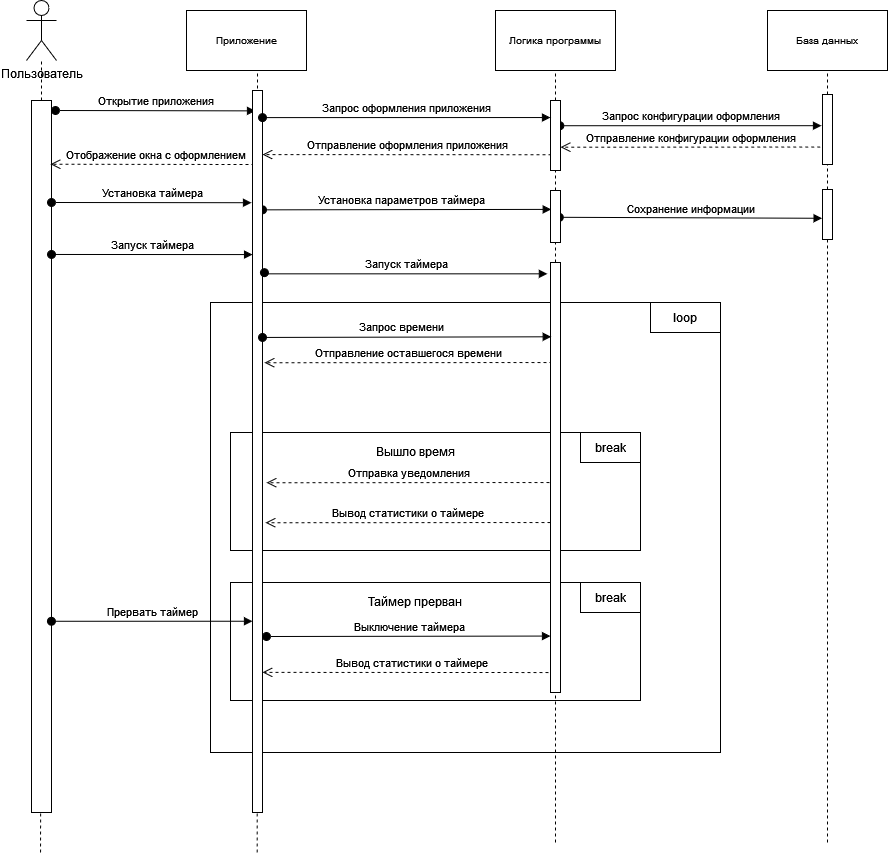

The diagram above was exported from draw.io. Its source (the exported page's mxGraphModel, read from the mxfile embedded in the PNG):
<mxGraphModel dx="1569" dy="482" grid="1" gridSize="10" guides="1" tooltips="1" connect="1" arrows="1" fold="1" page="1" pageScale="1" pageWidth="850" pageHeight="1100" math="0" shadow="0">
  <root>
    <mxCell id="0" />
    <mxCell id="1" parent="0" />
    <mxCell id="cSCW62NIpvw7g9sLHJsA-19" value="" style="rounded=0;whiteSpace=wrap;html=1;" parent="1" vertex="1">
      <mxGeometry x="-180" y="520" width="510" height="450" as="geometry" />
    </mxCell>
    <mxCell id="QEnSvm-gOgm3-o1IR5jC-11" value="" style="rounded=0;whiteSpace=wrap;html=1;" parent="1" vertex="1">
      <mxGeometry x="-160" y="800" width="410" height="118" as="geometry" />
    </mxCell>
    <mxCell id="cSCW62NIpvw7g9sLHJsA-26" value="" style="rounded=0;whiteSpace=wrap;html=1;" parent="1" vertex="1">
      <mxGeometry x="-160" y="650" width="410" height="118" as="geometry" />
    </mxCell>
    <mxCell id="cSCW62NIpvw7g9sLHJsA-30" value="" style="rounded=0;whiteSpace=wrap;html=1;" parent="1" vertex="1">
      <mxGeometry x="-359" y="318" width="20" height="712" as="geometry" />
    </mxCell>
    <mxCell id="Mv5p19QhFXpR6lApFkDA-18" value="Пользователь" style="shape=umlActor;verticalLabelPosition=bottom;verticalAlign=top;html=1;outlineConnect=0;" parent="1" vertex="1">
      <mxGeometry x="-364" y="218" width="30" height="60" as="geometry" />
    </mxCell>
    <mxCell id="Mv5p19QhFXpR6lApFkDA-21" value="Приложение" style="rounded=0;whiteSpace=wrap;html=1;fontSize=10;" parent="1" vertex="1">
      <mxGeometry x="-204" y="228" width="120" height="60" as="geometry" />
    </mxCell>
    <mxCell id="Mv5p19QhFXpR6lApFkDA-22" value="" style="endArrow=none;dashed=1;html=1;rounded=0;fontSize=10;entryX=0.5;entryY=1;entryDx=0;entryDy=0;" parent="1" edge="1">
      <mxGeometry width="50" height="50" relative="1" as="geometry">
        <mxPoint x="-134" y="888" as="sourcePoint" />
        <mxPoint x="-133" y="288" as="targetPoint" />
      </mxGeometry>
    </mxCell>
    <mxCell id="Mv5p19QhFXpR6lApFkDA-23" value="Логика программы" style="rounded=0;whiteSpace=wrap;html=1;fontSize=10;" parent="1" vertex="1">
      <mxGeometry x="105" y="228" width="120" height="60" as="geometry" />
    </mxCell>
    <mxCell id="Mv5p19QhFXpR6lApFkDA-24" value="" style="endArrow=none;dashed=1;html=1;rounded=0;fontSize=10;entryX=0.5;entryY=1;entryDx=0;entryDy=0;startArrow=none;" parent="1" source="cSCW62NIpvw7g9sLHJsA-42" target="Mv5p19QhFXpR6lApFkDA-23" edge="1">
      <mxGeometry width="50" height="50" relative="1" as="geometry">
        <mxPoint x="164" y="898" as="sourcePoint" />
        <mxPoint x="385" y="308" as="targetPoint" />
      </mxGeometry>
    </mxCell>
    <mxCell id="Mv5p19QhFXpR6lApFkDA-25" value="Открытие приложения" style="html=1;verticalAlign=bottom;startArrow=oval;endArrow=block;startSize=8;edgeStyle=elbowEdgeStyle;elbow=vertical;curved=0;rounded=0;" parent="1" edge="1">
      <mxGeometry relative="1" as="geometry">
        <mxPoint x="-335" y="328" as="sourcePoint" />
        <mxPoint x="-135" y="328" as="targetPoint" />
      </mxGeometry>
    </mxCell>
    <mxCell id="Mv5p19QhFXpR6lApFkDA-29" value="База данных" style="rounded=0;whiteSpace=wrap;html=1;fontSize=10;" parent="1" vertex="1">
      <mxGeometry x="377" y="228" width="120" height="60" as="geometry" />
    </mxCell>
    <mxCell id="Mv5p19QhFXpR6lApFkDA-30" value="" style="endArrow=none;dashed=1;html=1;rounded=0;fontSize=10;entryX=0.5;entryY=1;entryDx=0;entryDy=0;startArrow=none;" parent="1" source="cSCW62NIpvw7g9sLHJsA-34" target="Mv5p19QhFXpR6lApFkDA-29" edge="1">
      <mxGeometry width="50" height="50" relative="1" as="geometry">
        <mxPoint x="435" y="898" as="sourcePoint" />
        <mxPoint x="657" y="308" as="targetPoint" />
      </mxGeometry>
    </mxCell>
    <mxCell id="Mv5p19QhFXpR6lApFkDA-31" value="Запрос конфигурации оформления" style="html=1;verticalAlign=bottom;startArrow=oval;endArrow=block;startSize=8;edgeStyle=elbowEdgeStyle;elbow=vertical;curved=0;rounded=0;exitX=0.938;exitY=0.146;exitDx=0;exitDy=0;exitPerimeter=0;" parent="1" edge="1">
      <mxGeometry relative="1" as="geometry">
        <mxPoint x="169.37999999999988" y="343.22" as="sourcePoint" />
        <mxPoint x="431" y="343" as="targetPoint" />
      </mxGeometry>
    </mxCell>
    <mxCell id="Mv5p19QhFXpR6lApFkDA-32" value="Отправление конфигурации оформления" style="html=1;verticalAlign=bottom;endArrow=open;dashed=1;endSize=8;edgeStyle=elbowEdgeStyle;elbow=vertical;curved=0;rounded=0;exitX=-0.225;exitY=0.879;exitDx=0;exitDy=0;exitPerimeter=0;entryX=1;entryY=0.75;entryDx=0;entryDy=0;" parent="1" edge="1">
      <mxGeometry relative="1" as="geometry">
        <mxPoint x="170" y="365.5" as="targetPoint" />
        <Array as="points" />
        <mxPoint x="429.7499999999998" y="364.5300000000001" as="sourcePoint" />
      </mxGeometry>
    </mxCell>
    <mxCell id="Mv5p19QhFXpR6lApFkDA-33" value="Отправление оформления приложения" style="html=1;verticalAlign=bottom;endArrow=open;dashed=1;endSize=8;edgeStyle=elbowEdgeStyle;elbow=vertical;curved=0;rounded=0;exitX=0.099;exitY=0.703;exitDx=0;exitDy=0;exitPerimeter=0;" parent="1" edge="1">
      <mxGeometry x="-0.0021" relative="1" as="geometry">
        <mxPoint x="-128" y="372.3658536585366" as="targetPoint" />
        <Array as="points" />
        <mxPoint x="160.99" y="372.21000000000004" as="sourcePoint" />
        <mxPoint as="offset" />
      </mxGeometry>
    </mxCell>
    <mxCell id="Mv5p19QhFXpR6lApFkDA-34" value="Отображение окна с оформлением" style="html=1;verticalAlign=bottom;endArrow=open;dashed=1;endSize=8;edgeStyle=elbowEdgeStyle;elbow=vertical;curved=0;rounded=0;" parent="1" edge="1">
      <mxGeometry relative="1" as="geometry">
        <mxPoint x="-340" y="382" as="targetPoint" />
        <Array as="points" />
        <mxPoint x="-130" y="382" as="sourcePoint" />
      </mxGeometry>
    </mxCell>
    <mxCell id="mbqsAc34Qig8WEwSoREy-1" value="Установка параметров таймера" style="html=1;verticalAlign=bottom;startArrow=oval;endArrow=block;startSize=8;edgeStyle=elbowEdgeStyle;elbow=vertical;curved=0;rounded=0;entryX=0.073;entryY=0.19;entryDx=0;entryDy=0;entryPerimeter=0;" parent="1" edge="1">
      <mxGeometry x="-0.0391" relative="1" as="geometry">
        <mxPoint x="-128" y="427.344827586207" as="sourcePoint" />
        <mxPoint x="160.73000000000002" y="426.4" as="targetPoint" />
        <mxPoint as="offset" />
      </mxGeometry>
    </mxCell>
    <mxCell id="mbqsAc34Qig8WEwSoREy-2" value="Сохранение информации" style="html=1;verticalAlign=bottom;startArrow=oval;endArrow=block;startSize=8;edgeStyle=elbowEdgeStyle;elbow=vertical;curved=0;rounded=0;entryX=-0.041;entryY=0.295;entryDx=0;entryDy=0;entryPerimeter=0;exitX=0.883;exitY=0.18;exitDx=0;exitDy=0;exitPerimeter=0;" parent="1" edge="1">
      <mxGeometry relative="1" as="geometry">
        <mxPoint x="168.83000000000038" y="434.79999999999995" as="sourcePoint" />
        <mxPoint x="431.59000000000015" y="436.6500000000001" as="targetPoint" />
      </mxGeometry>
    </mxCell>
    <mxCell id="cSCW62NIpvw7g9sLHJsA-24" value="Вывод статистики о таймере" style="html=1;verticalAlign=bottom;endArrow=open;dashed=1;endSize=8;edgeStyle=elbowEdgeStyle;elbow=vertical;curved=0;rounded=0;" parent="1" edge="1">
      <mxGeometry relative="1" as="geometry">
        <mxPoint x="-125" y="740.15" as="targetPoint" />
        <Array as="points" />
        <mxPoint x="160" y="740" as="sourcePoint" />
      </mxGeometry>
    </mxCell>
    <mxCell id="cSCW62NIpvw7g9sLHJsA-25" value="loop" style="rounded=0;whiteSpace=wrap;html=1;" parent="1" vertex="1">
      <mxGeometry x="260" y="520" width="70" height="30" as="geometry" />
    </mxCell>
    <mxCell id="cSCW62NIpvw7g9sLHJsA-29" value="break" style="rounded=0;whiteSpace=wrap;html=1;" parent="1" vertex="1">
      <mxGeometry x="190" y="650" width="60" height="30" as="geometry" />
    </mxCell>
    <mxCell id="cSCW62NIpvw7g9sLHJsA-31" value="" style="endArrow=none;dashed=1;html=1;rounded=0;fontSize=10;" parent="1" target="cSCW62NIpvw7g9sLHJsA-30" edge="1">
      <mxGeometry width="50" height="50" relative="1" as="geometry">
        <mxPoint x="-350" y="1070" as="sourcePoint" />
        <mxPoint x="-349" y="278" as="targetPoint" />
      </mxGeometry>
    </mxCell>
    <mxCell id="Mv5p19QhFXpR6lApFkDA-26" value="" style="endArrow=none;dashed=1;html=1;rounded=0;fontSize=10;startArrow=none;" parent="1" source="cSCW62NIpvw7g9sLHJsA-30" target="Mv5p19QhFXpR6lApFkDA-18" edge="1">
      <mxGeometry width="50" height="50" relative="1" as="geometry">
        <mxPoint x="-349" y="878" as="sourcePoint" />
        <mxPoint x="16" y="288" as="targetPoint" />
      </mxGeometry>
    </mxCell>
    <mxCell id="cSCW62NIpvw7g9sLHJsA-33" value="" style="rounded=0;whiteSpace=wrap;html=1;" parent="1" vertex="1">
      <mxGeometry x="-138" y="308" width="10" height="722" as="geometry" />
    </mxCell>
    <mxCell id="cSCW62NIpvw7g9sLHJsA-35" value="" style="endArrow=none;dashed=1;html=1;rounded=0;fontSize=10;entryX=0.5;entryY=1;entryDx=0;entryDy=0;startArrow=none;" parent="1" source="cSCW62NIpvw7g9sLHJsA-36" target="cSCW62NIpvw7g9sLHJsA-34" edge="1">
      <mxGeometry width="50" height="50" relative="1" as="geometry">
        <mxPoint x="435" y="898" as="sourcePoint" />
        <mxPoint x="437" y="288" as="targetPoint" />
      </mxGeometry>
    </mxCell>
    <mxCell id="cSCW62NIpvw7g9sLHJsA-34" value="" style="rounded=0;whiteSpace=wrap;html=1;" parent="1" vertex="1">
      <mxGeometry x="432" y="312" width="10" height="70" as="geometry" />
    </mxCell>
    <mxCell id="cSCW62NIpvw7g9sLHJsA-37" value="" style="endArrow=none;dashed=1;html=1;rounded=0;fontSize=10;entryX=0.5;entryY=1;entryDx=0;entryDy=0;startArrow=none;" parent="1" target="cSCW62NIpvw7g9sLHJsA-36" edge="1">
      <mxGeometry width="50" height="50" relative="1" as="geometry">
        <mxPoint x="437" y="1060" as="sourcePoint" />
        <mxPoint x="437" y="378" as="targetPoint" />
      </mxGeometry>
    </mxCell>
    <mxCell id="cSCW62NIpvw7g9sLHJsA-36" value="" style="rounded=0;whiteSpace=wrap;html=1;" parent="1" vertex="1">
      <mxGeometry x="432" y="407" width="10" height="50" as="geometry" />
    </mxCell>
    <mxCell id="cSCW62NIpvw7g9sLHJsA-43" value="" style="endArrow=none;dashed=1;html=1;rounded=0;fontSize=10;entryX=0.5;entryY=1;entryDx=0;entryDy=0;startArrow=none;" parent="1" source="cSCW62NIpvw7g9sLHJsA-44" target="cSCW62NIpvw7g9sLHJsA-42" edge="1">
      <mxGeometry width="50" height="50" relative="1" as="geometry">
        <mxPoint x="164" y="898" as="sourcePoint" />
        <mxPoint x="165" y="288" as="targetPoint" />
      </mxGeometry>
    </mxCell>
    <mxCell id="cSCW62NIpvw7g9sLHJsA-42" value="" style="rounded=0;whiteSpace=wrap;html=1;" parent="1" vertex="1">
      <mxGeometry x="160" y="318" width="10" height="70" as="geometry" />
    </mxCell>
    <mxCell id="cSCW62NIpvw7g9sLHJsA-45" value="" style="endArrow=none;dashed=1;html=1;rounded=0;fontSize=10;entryX=0.5;entryY=1;entryDx=0;entryDy=0;startArrow=none;" parent="1" source="QEnSvm-gOgm3-o1IR5jC-25" target="cSCW62NIpvw7g9sLHJsA-44" edge="1">
      <mxGeometry width="50" height="50" relative="1" as="geometry">
        <mxPoint x="165" y="580" as="sourcePoint" />
        <mxPoint x="165" y="388" as="targetPoint" />
      </mxGeometry>
    </mxCell>
    <mxCell id="cSCW62NIpvw7g9sLHJsA-44" value="" style="rounded=0;whiteSpace=wrap;html=1;" parent="1" vertex="1">
      <mxGeometry x="160" y="408" width="10" height="52" as="geometry" />
    </mxCell>
    <mxCell id="cSCW62NIpvw7g9sLHJsA-49" value="" style="html=1;verticalAlign=bottom;endArrow=none;dashed=1;endSize=8;edgeStyle=elbowEdgeStyle;elbow=vertical;curved=0;rounded=0;startArrow=none;entryX=0.5;entryY=1;entryDx=0;entryDy=0;" parent="1" edge="1">
      <mxGeometry relative="1" as="geometry">
        <mxPoint x="164.99999999999977" y="570" as="targetPoint" />
        <Array as="points" />
        <mxPoint x="165" y="1060" as="sourcePoint" />
      </mxGeometry>
    </mxCell>
    <mxCell id="QEnSvm-gOgm3-o1IR5jC-2" value="Установка таймера" style="html=1;verticalAlign=bottom;startArrow=oval;endArrow=block;startSize=8;edgeStyle=elbowEdgeStyle;elbow=vertical;curved=0;rounded=0;" parent="1" edge="1">
      <mxGeometry x="0.0033" relative="1" as="geometry">
        <mxPoint x="-339" y="420" as="sourcePoint" />
        <mxPoint x="-139" y="420" as="targetPoint" />
        <mxPoint as="offset" />
      </mxGeometry>
    </mxCell>
    <mxCell id="QEnSvm-gOgm3-o1IR5jC-9" value="Вышло время" style="text;html=1;strokeColor=none;fillColor=none;align=center;verticalAlign=middle;whiteSpace=wrap;rounded=0;" parent="1" vertex="1">
      <mxGeometry x="-25" y="654" width="100" height="30" as="geometry" />
    </mxCell>
    <mxCell id="QEnSvm-gOgm3-o1IR5jC-12" value="break" style="rounded=0;whiteSpace=wrap;html=1;" parent="1" vertex="1">
      <mxGeometry x="190" y="800" width="60" height="30" as="geometry" />
    </mxCell>
    <mxCell id="QEnSvm-gOgm3-o1IR5jC-14" value="Таймер прерван" style="text;html=1;strokeColor=none;fillColor=none;align=center;verticalAlign=middle;whiteSpace=wrap;rounded=0;" parent="1" vertex="1">
      <mxGeometry x="-25" y="804" width="100" height="30" as="geometry" />
    </mxCell>
    <mxCell id="QEnSvm-gOgm3-o1IR5jC-18" value="Вывод статистики о таймере" style="html=1;verticalAlign=bottom;endArrow=open;dashed=1;endSize=8;edgeStyle=elbowEdgeStyle;elbow=vertical;curved=0;rounded=0;" parent="1" edge="1" target="cSCW62NIpvw7g9sLHJsA-33">
      <mxGeometry relative="1" as="geometry">
        <mxPoint x="-30" y="890.03" as="targetPoint" />
        <Array as="points" />
        <mxPoint x="170" y="890.03" as="sourcePoint" />
      </mxGeometry>
    </mxCell>
    <mxCell id="QEnSvm-gOgm3-o1IR5jC-24" value="Отправление оставшегося времени" style="html=1;verticalAlign=bottom;endArrow=open;dashed=1;endSize=8;edgeStyle=elbowEdgeStyle;elbow=vertical;curved=0;rounded=0;entryX=1.11;entryY=0.107;entryDx=0;entryDy=0;entryPerimeter=0;exitX=0.099;exitY=0.703;exitDx=0;exitDy=0;exitPerimeter=0;" parent="1" edge="1">
      <mxGeometry x="-0.0021" relative="1" as="geometry">
        <mxPoint x="-126" y="581" as="targetPoint" />
        <Array as="points" />
        <mxPoint x="162" y="580" as="sourcePoint" />
        <mxPoint as="offset" />
      </mxGeometry>
    </mxCell>
    <mxCell id="QEnSvm-gOgm3-o1IR5jC-27" value="" style="endArrow=none;dashed=1;html=1;rounded=0;fontSize=10;" parent="1" edge="1">
      <mxGeometry width="50" height="50" relative="1" as="geometry">
        <mxPoint x="-133.34" y="1070" as="sourcePoint" />
        <mxPoint x="-133.34" y="1030" as="targetPoint" />
      </mxGeometry>
    </mxCell>
    <mxCell id="QEnSvm-gOgm3-o1IR5jC-35" value="" style="endArrow=none;dashed=1;html=1;rounded=0;fontSize=10;entryX=0.5;entryY=1;entryDx=0;entryDy=0;startArrow=none;" parent="1" target="QEnSvm-gOgm3-o1IR5jC-25" edge="1">
      <mxGeometry width="50" height="50" relative="1" as="geometry">
        <mxPoint x="165" y="580" as="sourcePoint" />
        <mxPoint x="165" y="468" as="targetPoint" />
      </mxGeometry>
    </mxCell>
    <mxCell id="QEnSvm-gOgm3-o1IR5jC-25" value="" style="rounded=0;whiteSpace=wrap;html=1;" parent="1" vertex="1">
      <mxGeometry x="160" y="480" width="10" height="430" as="geometry" />
    </mxCell>
    <mxCell id="1PZnmzC5RNkIJCMPGyf6-2" value="Запрос оформления приложения" style="html=1;verticalAlign=bottom;startArrow=oval;endArrow=block;startSize=8;edgeStyle=elbowEdgeStyle;elbow=vertical;curved=0;rounded=0;entryX=0;entryY=0.314;entryDx=0;entryDy=0;entryPerimeter=0;" edge="1" parent="1">
      <mxGeometry relative="1" as="geometry">
        <mxPoint x="-128" y="335.1" as="sourcePoint" />
        <mxPoint x="160" y="334.98" as="targetPoint" />
      </mxGeometry>
    </mxCell>
    <mxCell id="1PZnmzC5RNkIJCMPGyf6-3" value="Запуск таймера" style="html=1;verticalAlign=bottom;startArrow=oval;endArrow=block;startSize=8;edgeStyle=elbowEdgeStyle;elbow=vertical;curved=0;rounded=0;entryX=0.007;entryY=0.302;entryDx=0;entryDy=0;entryPerimeter=0;" edge="1" parent="1">
      <mxGeometry x="0.0033" relative="1" as="geometry">
        <mxPoint x="-339" y="471.9629629629628" as="sourcePoint" />
        <mxPoint x="-137.92999999999984" y="472.0440000000001" as="targetPoint" />
        <mxPoint as="offset" />
      </mxGeometry>
    </mxCell>
    <mxCell id="1PZnmzC5RNkIJCMPGyf6-4" value="Отправка уведомления" style="html=1;verticalAlign=bottom;endArrow=open;dashed=1;endSize=8;edgeStyle=elbowEdgeStyle;elbow=vertical;curved=0;rounded=0;" edge="1" parent="1">
      <mxGeometry relative="1" as="geometry">
        <mxPoint x="-124" y="700.1899999999999" as="targetPoint" />
        <Array as="points" />
        <mxPoint x="159" y="700" as="sourcePoint" />
      </mxGeometry>
    </mxCell>
    <mxCell id="1PZnmzC5RNkIJCMPGyf6-6" value="Запрос времени" style="html=1;verticalAlign=bottom;startArrow=oval;endArrow=block;startSize=8;edgeStyle=elbowEdgeStyle;elbow=vertical;curved=0;rounded=0;entryX=0.073;entryY=0.19;entryDx=0;entryDy=0;entryPerimeter=0;" edge="1" parent="1">
      <mxGeometry x="-0.0391" relative="1" as="geometry">
        <mxPoint x="-128" y="554.944827586207" as="sourcePoint" />
        <mxPoint x="160.73000000000002" y="554" as="targetPoint" />
        <mxPoint as="offset" />
      </mxGeometry>
    </mxCell>
    <mxCell id="1PZnmzC5RNkIJCMPGyf6-8" value="Запуск таймера" style="html=1;verticalAlign=bottom;startArrow=oval;endArrow=block;startSize=8;edgeStyle=elbowEdgeStyle;elbow=vertical;curved=0;rounded=0;entryX=-0.311;entryY=0.028;entryDx=0;entryDy=0;entryPerimeter=0;" edge="1" parent="1" target="QEnSvm-gOgm3-o1IR5jC-25">
      <mxGeometry x="0.0033" relative="1" as="geometry">
        <mxPoint x="-126.07" y="490.1529629629628" as="sourcePoint" />
        <mxPoint x="75.00000000000017" y="490.2340000000001" as="targetPoint" />
        <mxPoint as="offset" />
      </mxGeometry>
    </mxCell>
    <mxCell id="1PZnmzC5RNkIJCMPGyf6-10" value="Прервать таймер" style="html=1;verticalAlign=bottom;startArrow=oval;endArrow=block;startSize=8;edgeStyle=elbowEdgeStyle;elbow=vertical;curved=0;rounded=0;entryX=0.007;entryY=0.302;entryDx=0;entryDy=0;entryPerimeter=0;" edge="1" parent="1">
      <mxGeometry x="0.0033" relative="1" as="geometry">
        <mxPoint x="-339.07" y="838.7729629629628" as="sourcePoint" />
        <mxPoint x="-137.99999999999983" y="838.854" as="targetPoint" />
        <mxPoint as="offset" />
      </mxGeometry>
    </mxCell>
    <mxCell id="1PZnmzC5RNkIJCMPGyf6-11" value="Выключение таймера" style="html=1;verticalAlign=bottom;startArrow=oval;endArrow=block;startSize=8;edgeStyle=elbowEdgeStyle;elbow=vertical;curved=0;rounded=0;" edge="1" parent="1">
      <mxGeometry x="0.0033" relative="1" as="geometry">
        <mxPoint x="-124" y="854.0029629629628" as="sourcePoint" />
        <mxPoint x="160" y="853.7777777777776" as="targetPoint" />
        <mxPoint as="offset" />
      </mxGeometry>
    </mxCell>
  </root>
</mxGraphModel>